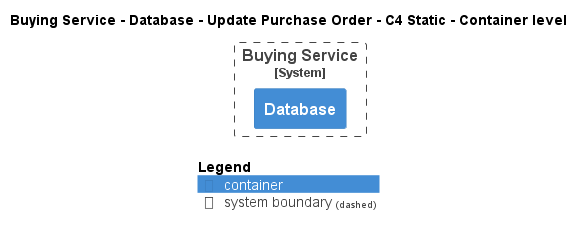

The diagram above was rendered by PlantUML. Its source (embedded in the PNG):
@startuml
!pragma layout smetana
!include ..\..\..\..\..\..\..\.c4s\C4_Container.puml

AddElementTag("c4interflow:lifecycle:new", $bgColor=green, $fontColor=#ffffff, $borderColor=green, $shadowing="False")
AddElementTag("c4interflow:lifecycle:changed", $bgColor=orange, $fontColor=#ffffff, $borderColor=orange, $shadowing="False")
AddElementTag("c4interflow:lifecycle:removed", $bgColor=red, $fontColor=#ffffff, $borderColor=red, $shadowing="False")

AddRelTag("c4interflow:lifecycle:new", $textColor=green, $lineColor=green)
AddRelTag("c4interflow:lifecycle:changed", $textColor=orange, $lineColor=orange)
AddRelTag("c4interflow:lifecycle:removed", $textColor=red, $lineColor=red)

SHOW_PERSON_PORTRAIT()
LAYOUT_TOP_DOWN()

skinparam linetype polyline

title Buying Service - Database - Update Purchase Order - C4 Static - Container level


System_Boundary(ECommercePlatform.SoftwareSystems.BuyingService, "Buying Service") {
    Container(ECommercePlatform.SoftwareSystems.BuyingService.Containers.Database, "Database", "", "")
}



SHOW_LEGEND()
@enduml